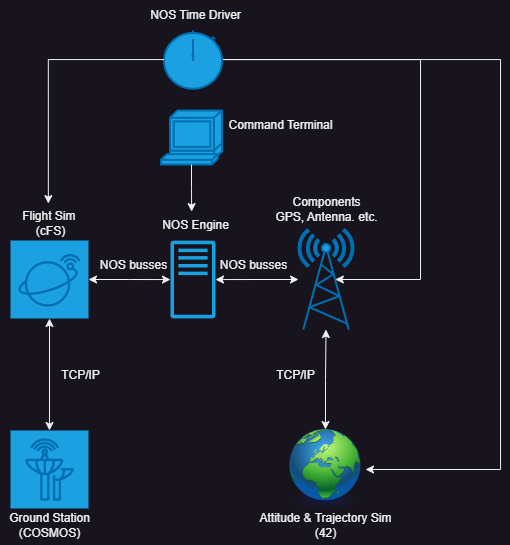

The diagram above was exported from draw.io. Its source (the exported page's mxGraphModel, read from the mxfile embedded in the PNG):
<mxGraphModel dx="757" dy="599" grid="1" gridSize="10" guides="1" tooltips="1" connect="1" arrows="1" fold="1" page="1" pageScale="1" pageWidth="850" pageHeight="1100" math="0" shadow="0">
  <root>
    <mxCell id="0" />
    <mxCell id="1" parent="0" />
    <mxCell id="T3RrwUUGR-29exUCfEgs-1" value="" style="sketch=0;points=[[0,0,0],[0.25,0,0],[0.5,0,0],[0.75,0,0],[1,0,0],[0,1,0],[0.25,1,0],[0.5,1,0],[0.75,1,0],[1,1,0],[0,0.25,0],[0,0.5,0],[0,0.75,0],[1,0.25,0],[1,0.5,0],[1,0.75,0]];outlineConnect=0;fontColor=#ffffff;fillColor=#1ba1e2;strokeColor=#006EAF;dashed=0;verticalLabelPosition=bottom;verticalAlign=top;align=center;html=1;fontSize=12;fontStyle=0;aspect=fixed;shape=mxgraph.aws4.resourceIcon;resIcon=mxgraph.aws4.ground_station;" vertex="1" parent="1">
      <mxGeometry x="110" y="490" width="78" height="78" as="geometry" />
    </mxCell>
    <mxCell id="T3RrwUUGR-29exUCfEgs-10" style="edgeStyle=orthogonalEdgeStyle;rounded=0;orthogonalLoop=1;jettySize=auto;html=1;startArrow=classic;startFill=1;" edge="1" parent="1" source="T3RrwUUGR-29exUCfEgs-2" target="T3RrwUUGR-29exUCfEgs-4">
      <mxGeometry relative="1" as="geometry" />
    </mxCell>
    <mxCell id="T3RrwUUGR-29exUCfEgs-2" value="" style="sketch=0;points=[[0,0,0],[0.25,0,0],[0.5,0,0],[0.75,0,0],[1,0,0],[0,1,0],[0.25,1,0],[0.5,1,0],[0.75,1,0],[1,1,0],[0,0.25,0],[0,0.5,0],[0,0.75,0],[1,0.25,0],[1,0.5,0],[1,0.75,0]];outlineConnect=0;fontColor=#ffffff;fillColor=#1ba1e2;strokeColor=#006EAF;dashed=0;verticalLabelPosition=bottom;verticalAlign=top;align=center;html=1;fontSize=12;fontStyle=0;aspect=fixed;shape=mxgraph.aws4.resourceIcon;resIcon=mxgraph.aws4.satellite;" vertex="1" parent="1">
      <mxGeometry x="110" y="300" width="78" height="78" as="geometry" />
    </mxCell>
    <mxCell id="T3RrwUUGR-29exUCfEgs-12" style="edgeStyle=orthogonalEdgeStyle;rounded=0;orthogonalLoop=1;jettySize=auto;html=1;startArrow=classic;startFill=1;" edge="1" parent="1" source="T3RrwUUGR-29exUCfEgs-3" target="T3RrwUUGR-29exUCfEgs-4">
      <mxGeometry relative="1" as="geometry" />
    </mxCell>
    <mxCell id="T3RrwUUGR-29exUCfEgs-3" value="" style="fontColor=#ffffff;verticalAlign=top;verticalLabelPosition=bottom;labelPosition=center;align=center;html=1;outlineConnect=0;fillColor=#1ba1e2;strokeColor=#006EAF;gradientDirection=north;strokeWidth=2;shape=mxgraph.networks.radio_tower;" vertex="1" parent="1">
      <mxGeometry x="398" y="289" width="55" height="100" as="geometry" />
    </mxCell>
    <mxCell id="T3RrwUUGR-29exUCfEgs-4" value="" style="sketch=0;outlineConnect=0;fontColor=#ffffff;fillColor=#1ba1e2;strokeColor=#006EAF;dashed=0;verticalLabelPosition=bottom;verticalAlign=top;align=center;html=1;fontSize=12;fontStyle=0;aspect=fixed;pointerEvents=1;shape=mxgraph.aws4.traditional_server;" vertex="1" parent="1">
      <mxGeometry x="270" y="300" width="45" height="78" as="geometry" />
    </mxCell>
    <mxCell id="T3RrwUUGR-29exUCfEgs-5" value="" style="image;html=1;image=img/lib/clip_art/general/Earth_globe_128x128.png" vertex="1" parent="1">
      <mxGeometry x="385" y="489" width="80" height="80" as="geometry" />
    </mxCell>
    <mxCell id="T3RrwUUGR-29exUCfEgs-6" value="Ground Station&lt;div&gt;(COSMOS)&lt;/div&gt;" style="text;html=1;align=center;verticalAlign=middle;resizable=0;points=[];autosize=1;strokeColor=none;fillColor=none;" vertex="1" parent="1">
      <mxGeometry x="99" y="565" width="100" height="40" as="geometry" />
    </mxCell>
    <mxCell id="T3RrwUUGR-29exUCfEgs-7" style="edgeStyle=orthogonalEdgeStyle;rounded=0;orthogonalLoop=1;jettySize=auto;html=1;entryX=0.5;entryY=1;entryDx=0;entryDy=0;entryPerimeter=0;startArrow=classic;startFill=1;" edge="1" parent="1" source="T3RrwUUGR-29exUCfEgs-1" target="T3RrwUUGR-29exUCfEgs-2">
      <mxGeometry relative="1" as="geometry" />
    </mxCell>
    <mxCell id="T3RrwUUGR-29exUCfEgs-8" value="TCP/IP" style="text;html=1;align=center;verticalAlign=middle;resizable=0;points=[];autosize=1;strokeColor=none;fillColor=none;" vertex="1" parent="1">
      <mxGeometry x="150" y="420" width="60" height="30" as="geometry" />
    </mxCell>
    <mxCell id="T3RrwUUGR-29exUCfEgs-9" value="Flight Sim&amp;nbsp;&lt;br&gt;(cFS)" style="text;html=1;align=center;verticalAlign=middle;resizable=0;points=[];autosize=1;strokeColor=none;fillColor=none;" vertex="1" parent="1">
      <mxGeometry x="110" y="263" width="80" height="40" as="geometry" />
    </mxCell>
    <mxCell id="T3RrwUUGR-29exUCfEgs-11" value="NOS Engine" style="text;html=1;align=center;verticalAlign=middle;resizable=0;points=[];autosize=1;strokeColor=none;fillColor=none;" vertex="1" parent="1">
      <mxGeometry x="250" y="270" width="90" height="30" as="geometry" />
    </mxCell>
    <mxCell id="T3RrwUUGR-29exUCfEgs-13" value="Components&lt;br&gt;GPS,&amp;nbsp;&lt;span style=&quot;background-color: initial;&quot;&gt;Antenna.&amp;nbsp;&lt;/span&gt;&lt;span style=&quot;background-color: initial;&quot;&gt;etc.&lt;/span&gt;" style="text;html=1;align=center;verticalAlign=middle;resizable=0;points=[];autosize=1;strokeColor=none;fillColor=none;" vertex="1" parent="1">
      <mxGeometry x="360.5" y="249" width="130" height="40" as="geometry" />
    </mxCell>
    <mxCell id="T3RrwUUGR-29exUCfEgs-14" value="NOS busses" style="text;html=1;align=center;verticalAlign=middle;resizable=0;points=[];autosize=1;strokeColor=none;fillColor=none;" vertex="1" parent="1">
      <mxGeometry x="188" y="310" width="90" height="30" as="geometry" />
    </mxCell>
    <mxCell id="T3RrwUUGR-29exUCfEgs-15" value="NOS busses" style="text;html=1;align=center;verticalAlign=middle;resizable=0;points=[];autosize=1;strokeColor=none;fillColor=none;" vertex="1" parent="1">
      <mxGeometry x="308" y="310" width="90" height="30" as="geometry" />
    </mxCell>
    <mxCell id="T3RrwUUGR-29exUCfEgs-16" style="edgeStyle=orthogonalEdgeStyle;rounded=0;orthogonalLoop=1;jettySize=auto;html=1;entryX=0.5;entryY=1;entryDx=0;entryDy=0;entryPerimeter=0;startArrow=classic;startFill=1;" edge="1" parent="1" source="T3RrwUUGR-29exUCfEgs-5" target="T3RrwUUGR-29exUCfEgs-3">
      <mxGeometry relative="1" as="geometry" />
    </mxCell>
    <mxCell id="T3RrwUUGR-29exUCfEgs-17" value="TCP/IP" style="text;html=1;align=center;verticalAlign=middle;resizable=0;points=[];autosize=1;strokeColor=none;fillColor=none;" vertex="1" parent="1">
      <mxGeometry x="365" y="420" width="60" height="30" as="geometry" />
    </mxCell>
    <mxCell id="T3RrwUUGR-29exUCfEgs-18" value="Attitude &amp;amp; Trajectory Sim&lt;br&gt;(42)" style="text;html=1;align=center;verticalAlign=middle;resizable=0;points=[];autosize=1;strokeColor=none;fillColor=none;" vertex="1" parent="1">
      <mxGeometry x="345" y="565" width="160" height="40" as="geometry" />
    </mxCell>
    <mxCell id="T3RrwUUGR-29exUCfEgs-21" style="edgeStyle=orthogonalEdgeStyle;rounded=0;orthogonalLoop=1;jettySize=auto;html=1;entryX=1;entryY=0.5;entryDx=0;entryDy=0;" edge="1" parent="1" source="T3RrwUUGR-29exUCfEgs-19" target="T3RrwUUGR-29exUCfEgs-5">
      <mxGeometry relative="1" as="geometry">
        <mxPoint x="560" y="520" as="targetPoint" />
        <Array as="points">
          <mxPoint x="600" y="119" />
          <mxPoint x="600" y="529" />
        </Array>
      </mxGeometry>
    </mxCell>
    <mxCell id="T3RrwUUGR-29exUCfEgs-25" style="edgeStyle=orthogonalEdgeStyle;rounded=0;orthogonalLoop=1;jettySize=auto;html=1;entryX=0.67;entryY=0.5;entryDx=0;entryDy=0;entryPerimeter=0;" edge="1" parent="1" source="T3RrwUUGR-29exUCfEgs-19" target="T3RrwUUGR-29exUCfEgs-3">
      <mxGeometry relative="1" as="geometry">
        <mxPoint x="520" y="340" as="targetPoint" />
        <Array as="points">
          <mxPoint x="520" y="119" />
          <mxPoint x="520" y="339" />
        </Array>
      </mxGeometry>
    </mxCell>
    <mxCell id="T3RrwUUGR-29exUCfEgs-19" value="" style="html=1;verticalLabelPosition=bottom;align=center;labelBackgroundColor=#ffffff;verticalAlign=top;strokeWidth=2;strokeColor=#006EAF;shadow=0;dashed=0;shape=mxgraph.ios7.icons.stopwatch;fillColor=#1ba1e2;fontColor=#ffffff;" vertex="1" parent="1">
      <mxGeometry x="263.5" y="90" width="58" height="58.2" as="geometry" />
    </mxCell>
    <mxCell id="T3RrwUUGR-29exUCfEgs-20" style="edgeStyle=orthogonalEdgeStyle;rounded=0;orthogonalLoop=1;jettySize=auto;html=1;entryX=0.473;entryY=0.002;entryDx=0;entryDy=0;entryPerimeter=0;" edge="1" parent="1" source="T3RrwUUGR-29exUCfEgs-19" target="T3RrwUUGR-29exUCfEgs-9">
      <mxGeometry relative="1" as="geometry" />
    </mxCell>
    <mxCell id="T3RrwUUGR-29exUCfEgs-26" value="NOS Time Driver" style="text;html=1;align=center;verticalAlign=middle;resizable=0;points=[];autosize=1;strokeColor=none;fillColor=none;" vertex="1" parent="1">
      <mxGeometry x="240" y="60" width="110" height="30" as="geometry" />
    </mxCell>
    <mxCell id="T3RrwUUGR-29exUCfEgs-27" value="" style="shape=mxgraph.cisco.computers_and_peripherals.terminal;html=1;pointerEvents=1;dashed=0;fillColor=#1ba1e2;strokeColor=#006EAF;strokeWidth=2;verticalLabelPosition=bottom;verticalAlign=top;align=center;outlineConnect=0;fontColor=#ffffff;" vertex="1" parent="1">
      <mxGeometry x="260.5" y="170" width="61" height="54" as="geometry" />
    </mxCell>
    <mxCell id="T3RrwUUGR-29exUCfEgs-29" value="Command Terminal" style="text;html=1;align=center;verticalAlign=middle;resizable=0;points=[];autosize=1;strokeColor=none;fillColor=none;" vertex="1" parent="1">
      <mxGeometry x="315" y="170" width="130" height="30" as="geometry" />
    </mxCell>
    <mxCell id="T3RrwUUGR-29exUCfEgs-30" style="edgeStyle=orthogonalEdgeStyle;rounded=0;orthogonalLoop=1;jettySize=auto;html=1;entryX=0.457;entryY=0.036;entryDx=0;entryDy=0;entryPerimeter=0;" edge="1" parent="1" source="T3RrwUUGR-29exUCfEgs-27" target="T3RrwUUGR-29exUCfEgs-11">
      <mxGeometry relative="1" as="geometry" />
    </mxCell>
  </root>
</mxGraphModel>